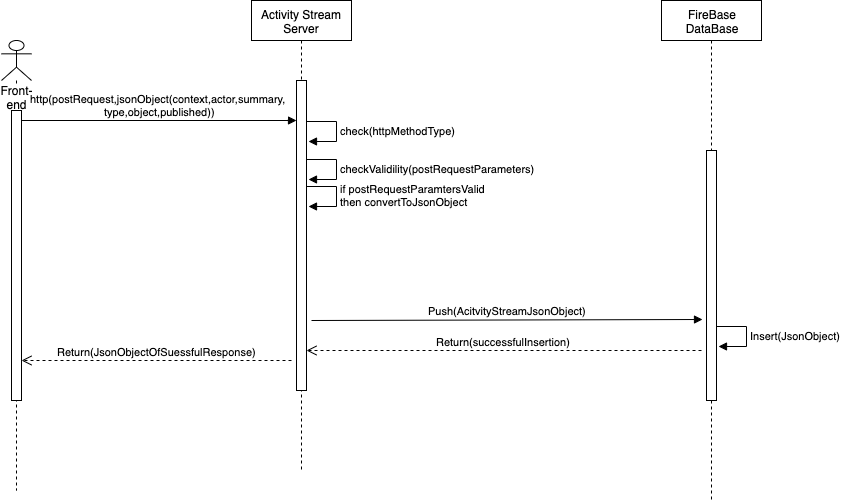

The diagram above was exported from draw.io. Its source (the exported page's mxGraphModel, read from the mxfile embedded in the PNG):
<mxGraphModel dx="946" dy="646" grid="1" gridSize="10" guides="1" tooltips="1" connect="1" arrows="1" fold="1" page="1" pageScale="1" pageWidth="850" pageHeight="1100" math="0" shadow="0">
  <root>
    <mxCell id="0" />
    <mxCell id="1" parent="0" />
    <mxCell id="s22Tar-vYgZMxAXgMe1q-5" value="Activity Stream Server" style="shape=umlLifeline;perimeter=lifelinePerimeter;whiteSpace=wrap;html=1;container=1;collapsible=0;recursiveResize=0;outlineConnect=0;" vertex="1" parent="1">
      <mxGeometry x="270" y="30" width="100" height="470" as="geometry" />
    </mxCell>
    <mxCell id="s22Tar-vYgZMxAXgMe1q-9" value="" style="html=1;points=[];perimeter=orthogonalPerimeter;" vertex="1" parent="s22Tar-vYgZMxAXgMe1q-5">
      <mxGeometry x="45" y="80" width="10" height="310" as="geometry" />
    </mxCell>
    <mxCell id="s22Tar-vYgZMxAXgMe1q-24" value="checkValidility(postRequestParameters)" style="edgeStyle=orthogonalEdgeStyle;html=1;align=left;spacingLeft=2;endArrow=block;rounded=0;entryX=1.2;entryY=0.244;entryDx=0;entryDy=0;entryPerimeter=0;" edge="1" parent="s22Tar-vYgZMxAXgMe1q-5">
      <mxGeometry relative="1" as="geometry">
        <mxPoint x="55" y="159" as="sourcePoint" />
        <Array as="points">
          <mxPoint x="85" y="159" />
          <mxPoint x="85" y="179" />
        </Array>
        <mxPoint x="57" y="179" as="targetPoint" />
      </mxGeometry>
    </mxCell>
    <mxCell id="s22Tar-vYgZMxAXgMe1q-7" value="Front-end&lt;br&gt;" style="shape=umlLifeline;participant=umlActor;perimeter=lifelinePerimeter;whiteSpace=wrap;html=1;container=1;collapsible=0;recursiveResize=0;verticalAlign=top;spacingTop=36;labelBackgroundColor=#ffffff;outlineConnect=0;" vertex="1" parent="1">
      <mxGeometry x="20" y="70" width="30" height="450" as="geometry" />
    </mxCell>
    <mxCell id="s22Tar-vYgZMxAXgMe1q-10" value="" style="html=1;points=[];perimeter=orthogonalPerimeter;" vertex="1" parent="s22Tar-vYgZMxAXgMe1q-7">
      <mxGeometry x="10" y="70" width="10" height="290" as="geometry" />
    </mxCell>
    <mxCell id="s22Tar-vYgZMxAXgMe1q-8" value="http(postRequest,jsonObject(context,actor,summary,&amp;nbsp;&lt;br&gt;type,object,published))" style="html=1;verticalAlign=bottom;endArrow=block;" edge="1" parent="1" target="s22Tar-vYgZMxAXgMe1q-9">
      <mxGeometry width="80" relative="1" as="geometry">
        <mxPoint x="40" y="150" as="sourcePoint" />
        <mxPoint x="120" y="150" as="targetPoint" />
      </mxGeometry>
    </mxCell>
    <mxCell id="s22Tar-vYgZMxAXgMe1q-25" value="check(httpMethodType)" style="edgeStyle=orthogonalEdgeStyle;html=1;align=left;spacingLeft=2;endArrow=block;rounded=0;entryX=1.2;entryY=0.244;entryDx=0;entryDy=0;entryPerimeter=0;" edge="1" parent="1">
      <mxGeometry relative="1" as="geometry">
        <mxPoint x="325" y="151" as="sourcePoint" />
        <Array as="points">
          <mxPoint x="355" y="151" />
          <mxPoint x="355" y="171" />
        </Array>
        <mxPoint x="327" y="171" as="targetPoint" />
      </mxGeometry>
    </mxCell>
    <mxCell id="s22Tar-vYgZMxAXgMe1q-27" value="if postRequestParamtersValid &lt;br&gt;then convertToJsonObject" style="edgeStyle=orthogonalEdgeStyle;html=1;align=left;spacingLeft=2;endArrow=block;rounded=0;entryX=1.2;entryY=0.244;entryDx=0;entryDy=0;entryPerimeter=0;" edge="1" parent="1">
      <mxGeometry relative="1" as="geometry">
        <mxPoint x="325" y="216" as="sourcePoint" />
        <Array as="points">
          <mxPoint x="355" y="216" />
          <mxPoint x="355" y="236" />
        </Array>
        <mxPoint x="327" y="236" as="targetPoint" />
      </mxGeometry>
    </mxCell>
    <mxCell id="s22Tar-vYgZMxAXgMe1q-30" value="FireBase&lt;br&gt;DataBase" style="shape=umlLifeline;perimeter=lifelinePerimeter;whiteSpace=wrap;html=1;container=1;collapsible=0;recursiveResize=0;outlineConnect=0;" vertex="1" parent="1">
      <mxGeometry x="680" y="30" width="100" height="500" as="geometry" />
    </mxCell>
    <mxCell id="s22Tar-vYgZMxAXgMe1q-31" value="" style="html=1;points=[];perimeter=orthogonalPerimeter;" vertex="1" parent="s22Tar-vYgZMxAXgMe1q-30">
      <mxGeometry x="45" y="150" width="10" height="250" as="geometry" />
    </mxCell>
    <mxCell id="s22Tar-vYgZMxAXgMe1q-35" value="Push(AcitvityStreamJsonObject)" style="html=1;verticalAlign=bottom;endArrow=block;entryX=-0.4;entryY=0.676;entryDx=0;entryDy=0;entryPerimeter=0;" edge="1" parent="1" target="s22Tar-vYgZMxAXgMe1q-31">
      <mxGeometry width="80" relative="1" as="geometry">
        <mxPoint x="330" y="350" as="sourcePoint" />
        <mxPoint x="410" y="350" as="targetPoint" />
      </mxGeometry>
    </mxCell>
    <mxCell id="s22Tar-vYgZMxAXgMe1q-36" value="Return(successfulInsertion)" style="html=1;verticalAlign=bottom;endArrow=open;dashed=1;endSize=8;" edge="1" parent="1" target="s22Tar-vYgZMxAXgMe1q-9">
      <mxGeometry relative="1" as="geometry">
        <mxPoint x="720" y="380" as="sourcePoint" />
        <mxPoint x="640" y="380" as="targetPoint" />
      </mxGeometry>
    </mxCell>
    <mxCell id="s22Tar-vYgZMxAXgMe1q-37" value="Return(JsonObjectOfSuessfulResponse)" style="html=1;verticalAlign=bottom;endArrow=open;dashed=1;endSize=8;" edge="1" parent="1" target="s22Tar-vYgZMxAXgMe1q-10">
      <mxGeometry relative="1" as="geometry">
        <mxPoint x="310" y="390" as="sourcePoint" />
        <mxPoint x="230" y="390" as="targetPoint" />
      </mxGeometry>
    </mxCell>
    <mxCell id="s22Tar-vYgZMxAXgMe1q-38" value="Insert(JsonObject)" style="edgeStyle=orthogonalEdgeStyle;html=1;align=left;spacingLeft=2;endArrow=block;rounded=0;entryX=1.2;entryY=0.244;entryDx=0;entryDy=0;entryPerimeter=0;" edge="1" parent="1">
      <mxGeometry relative="1" as="geometry">
        <mxPoint x="735" y="356" as="sourcePoint" />
        <Array as="points">
          <mxPoint x="765" y="356" />
          <mxPoint x="765" y="376" />
        </Array>
        <mxPoint x="737" y="376" as="targetPoint" />
      </mxGeometry>
    </mxCell>
  </root>
</mxGraphModel>